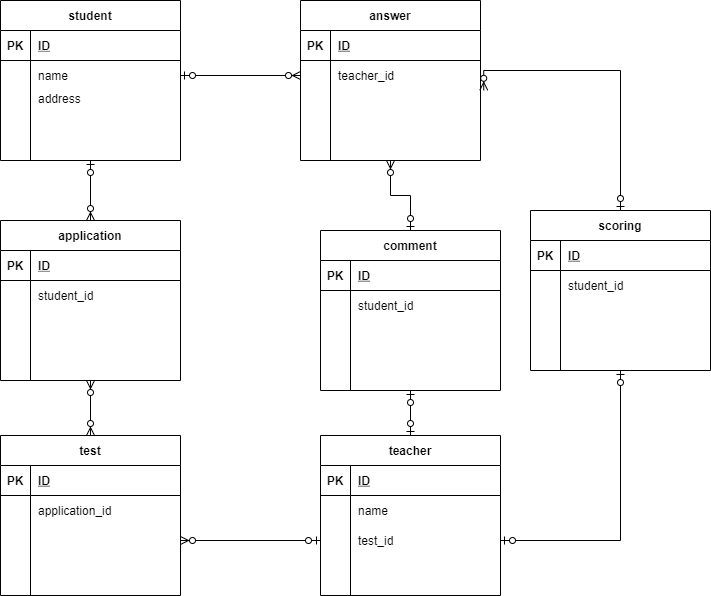

The diagram above was exported from draw.io. Its source (the exported page's mxGraphModel, read from the mxfile embedded in the PNG):
<mxGraphModel dx="820" dy="585" grid="1" gridSize="10" guides="1" tooltips="1" connect="1" arrows="1" fold="1" page="1" pageScale="1" pageWidth="827" pageHeight="1169" math="0" shadow="0">
  <root>
    <mxCell id="PcR57znVU3oYsCi3MSdu-0" />
    <mxCell id="PcR57znVU3oYsCi3MSdu-1" parent="PcR57znVU3oYsCi3MSdu-0" />
    <mxCell id="78" style="edgeStyle=orthogonalEdgeStyle;rounded=0;orthogonalLoop=1;jettySize=auto;html=1;exitX=0.5;exitY=1;exitDx=0;exitDy=0;startArrow=ERzeroToOne;startFill=1;endArrow=ERzeroToMany;endFill=1;" parent="PcR57znVU3oYsCi3MSdu-1" source="0" target="39" edge="1">
      <mxGeometry relative="1" as="geometry" />
    </mxCell>
    <mxCell id="0" value="student" style="shape=table;startSize=30;container=1;collapsible=1;childLayout=tableLayout;fixedRows=1;rowLines=0;fontStyle=1;align=center;resizeLast=1;" parent="PcR57znVU3oYsCi3MSdu-1" vertex="1">
      <mxGeometry x="70" y="70" width="180" height="160" as="geometry" />
    </mxCell>
    <mxCell id="1" value="" style="shape=partialRectangle;collapsible=0;dropTarget=0;pointerEvents=0;fillColor=none;top=0;left=0;bottom=1;right=0;points=[[0,0.5],[1,0.5]];portConstraint=eastwest;" parent="0" vertex="1">
      <mxGeometry y="30" width="180" height="30" as="geometry" />
    </mxCell>
    <mxCell id="2" value="PK" style="shape=partialRectangle;connectable=0;fillColor=none;top=0;left=0;bottom=0;right=0;fontStyle=1;overflow=hidden;" parent="1" vertex="1">
      <mxGeometry width="30" height="30" as="geometry" />
    </mxCell>
    <mxCell id="3" value="ID" style="shape=partialRectangle;connectable=0;fillColor=none;top=0;left=0;bottom=0;right=0;align=left;spacingLeft=6;fontStyle=5;overflow=hidden;" parent="1" vertex="1">
      <mxGeometry x="30" width="150" height="30" as="geometry" />
    </mxCell>
    <mxCell id="4" value="" style="shape=partialRectangle;collapsible=0;dropTarget=0;pointerEvents=0;fillColor=none;top=0;left=0;bottom=0;right=0;points=[[0,0.5],[1,0.5]];portConstraint=eastwest;" parent="0" vertex="1">
      <mxGeometry y="60" width="180" height="30" as="geometry" />
    </mxCell>
    <mxCell id="5" value="" style="shape=partialRectangle;connectable=0;fillColor=none;top=0;left=0;bottom=0;right=0;editable=1;overflow=hidden;" parent="4" vertex="1">
      <mxGeometry width="30" height="30" as="geometry" />
    </mxCell>
    <mxCell id="6" value="name" style="shape=partialRectangle;connectable=0;fillColor=none;top=0;left=0;bottom=0;right=0;align=left;spacingLeft=6;overflow=hidden;" parent="4" vertex="1">
      <mxGeometry x="30" width="150" height="30" as="geometry" />
    </mxCell>
    <mxCell id="7" value="" style="shape=partialRectangle;collapsible=0;dropTarget=0;pointerEvents=0;fillColor=none;top=0;left=0;bottom=0;right=0;points=[[0,0.5],[1,0.5]];portConstraint=eastwest;" parent="0" vertex="1">
      <mxGeometry y="90" width="180" height="30" as="geometry" />
    </mxCell>
    <mxCell id="8" value="" style="shape=partialRectangle;connectable=0;fillColor=none;top=0;left=0;bottom=0;right=0;editable=1;overflow=hidden;" parent="7" vertex="1">
      <mxGeometry width="30" height="30" as="geometry" />
    </mxCell>
    <mxCell id="9" value="address&#10;" style="shape=partialRectangle;connectable=0;fillColor=none;top=0;left=0;bottom=0;right=0;align=left;spacingLeft=6;overflow=hidden;" parent="7" vertex="1">
      <mxGeometry x="30" width="150" height="30" as="geometry" />
    </mxCell>
    <mxCell id="10" value="" style="shape=partialRectangle;collapsible=0;dropTarget=0;pointerEvents=0;fillColor=none;top=0;left=0;bottom=0;right=0;points=[[0,0.5],[1,0.5]];portConstraint=eastwest;" parent="0" vertex="1">
      <mxGeometry y="120" width="180" height="30" as="geometry" />
    </mxCell>
    <mxCell id="11" value="" style="shape=partialRectangle;connectable=0;fillColor=none;top=0;left=0;bottom=0;right=0;editable=1;overflow=hidden;" parent="10" vertex="1">
      <mxGeometry width="30" height="30" as="geometry" />
    </mxCell>
    <mxCell id="12" value="" style="shape=partialRectangle;connectable=0;fillColor=none;top=0;left=0;bottom=0;right=0;align=left;spacingLeft=6;overflow=hidden;" parent="10" vertex="1">
      <mxGeometry x="30" width="150" height="30" as="geometry" />
    </mxCell>
    <mxCell id="105" style="edgeStyle=orthogonalEdgeStyle;rounded=0;orthogonalLoop=1;jettySize=auto;html=1;exitX=0.5;exitY=0;exitDx=0;exitDy=0;entryX=0.5;entryY=1;entryDx=0;entryDy=0;startArrow=ERzeroToOne;startFill=1;endArrow=ERzeroToMany;endFill=1;" edge="1" parent="PcR57znVU3oYsCi3MSdu-1" source="13" target="65">
      <mxGeometry relative="1" as="geometry" />
    </mxCell>
    <mxCell id="108" style="edgeStyle=orthogonalEdgeStyle;rounded=0;orthogonalLoop=1;jettySize=auto;html=1;exitX=0.5;exitY=1;exitDx=0;exitDy=0;startArrow=ERzeroToOne;startFill=1;endArrow=ERzeroToOne;endFill=1;" edge="1" parent="PcR57znVU3oYsCi3MSdu-1" source="13" target="26">
      <mxGeometry relative="1" as="geometry" />
    </mxCell>
    <mxCell id="13" value="comment" style="shape=table;startSize=30;container=1;collapsible=1;childLayout=tableLayout;fixedRows=1;rowLines=0;fontStyle=1;align=center;resizeLast=1;" parent="PcR57znVU3oYsCi3MSdu-1" vertex="1">
      <mxGeometry x="390" y="300" width="180" height="160" as="geometry" />
    </mxCell>
    <mxCell id="14" value="" style="shape=partialRectangle;collapsible=0;dropTarget=0;pointerEvents=0;fillColor=none;top=0;left=0;bottom=1;right=0;points=[[0,0.5],[1,0.5]];portConstraint=eastwest;" parent="13" vertex="1">
      <mxGeometry y="30" width="180" height="30" as="geometry" />
    </mxCell>
    <mxCell id="15" value="PK" style="shape=partialRectangle;connectable=0;fillColor=none;top=0;left=0;bottom=0;right=0;fontStyle=1;overflow=hidden;" parent="14" vertex="1">
      <mxGeometry width="30" height="30" as="geometry" />
    </mxCell>
    <mxCell id="16" value="ID" style="shape=partialRectangle;connectable=0;fillColor=none;top=0;left=0;bottom=0;right=0;align=left;spacingLeft=6;fontStyle=5;overflow=hidden;" parent="14" vertex="1">
      <mxGeometry x="30" width="150" height="30" as="geometry" />
    </mxCell>
    <mxCell id="17" value="" style="shape=partialRectangle;collapsible=0;dropTarget=0;pointerEvents=0;fillColor=none;top=0;left=0;bottom=0;right=0;points=[[0,0.5],[1,0.5]];portConstraint=eastwest;" parent="13" vertex="1">
      <mxGeometry y="60" width="180" height="30" as="geometry" />
    </mxCell>
    <mxCell id="18" value="" style="shape=partialRectangle;connectable=0;fillColor=none;top=0;left=0;bottom=0;right=0;editable=1;overflow=hidden;" parent="17" vertex="1">
      <mxGeometry width="30" height="30" as="geometry" />
    </mxCell>
    <mxCell id="19" value="student_id" style="shape=partialRectangle;connectable=0;fillColor=none;top=0;left=0;bottom=0;right=0;align=left;spacingLeft=6;overflow=hidden;" parent="17" vertex="1">
      <mxGeometry x="30" width="150" height="30" as="geometry" />
    </mxCell>
    <mxCell id="20" value="" style="shape=partialRectangle;collapsible=0;dropTarget=0;pointerEvents=0;fillColor=none;top=0;left=0;bottom=0;right=0;points=[[0,0.5],[1,0.5]];portConstraint=eastwest;" parent="13" vertex="1">
      <mxGeometry y="90" width="180" height="30" as="geometry" />
    </mxCell>
    <mxCell id="21" value="" style="shape=partialRectangle;connectable=0;fillColor=none;top=0;left=0;bottom=0;right=0;editable=1;overflow=hidden;" parent="20" vertex="1">
      <mxGeometry width="30" height="30" as="geometry" />
    </mxCell>
    <mxCell id="22" value="" style="shape=partialRectangle;connectable=0;fillColor=none;top=0;left=0;bottom=0;right=0;align=left;spacingLeft=6;overflow=hidden;" parent="20" vertex="1">
      <mxGeometry x="30" width="150" height="30" as="geometry" />
    </mxCell>
    <mxCell id="23" value="" style="shape=partialRectangle;collapsible=0;dropTarget=0;pointerEvents=0;fillColor=none;top=0;left=0;bottom=0;right=0;points=[[0,0.5],[1,0.5]];portConstraint=eastwest;" parent="13" vertex="1">
      <mxGeometry y="120" width="180" height="30" as="geometry" />
    </mxCell>
    <mxCell id="24" value="" style="shape=partialRectangle;connectable=0;fillColor=none;top=0;left=0;bottom=0;right=0;editable=1;overflow=hidden;" parent="23" vertex="1">
      <mxGeometry width="30" height="30" as="geometry" />
    </mxCell>
    <mxCell id="25" value="" style="shape=partialRectangle;connectable=0;fillColor=none;top=0;left=0;bottom=0;right=0;align=left;spacingLeft=6;overflow=hidden;" parent="23" vertex="1">
      <mxGeometry x="30" width="150" height="30" as="geometry" />
    </mxCell>
    <mxCell id="26" value="teacher" style="shape=table;startSize=30;container=1;collapsible=1;childLayout=tableLayout;fixedRows=1;rowLines=0;fontStyle=1;align=center;resizeLast=1;" parent="PcR57znVU3oYsCi3MSdu-1" vertex="1">
      <mxGeometry x="390" y="505" width="180" height="160" as="geometry" />
    </mxCell>
    <mxCell id="27" value="" style="shape=partialRectangle;collapsible=0;dropTarget=0;pointerEvents=0;fillColor=none;top=0;left=0;bottom=1;right=0;points=[[0,0.5],[1,0.5]];portConstraint=eastwest;" parent="26" vertex="1">
      <mxGeometry y="30" width="180" height="30" as="geometry" />
    </mxCell>
    <mxCell id="28" value="PK" style="shape=partialRectangle;connectable=0;fillColor=none;top=0;left=0;bottom=0;right=0;fontStyle=1;overflow=hidden;" parent="27" vertex="1">
      <mxGeometry width="30" height="30" as="geometry" />
    </mxCell>
    <mxCell id="29" value="ID" style="shape=partialRectangle;connectable=0;fillColor=none;top=0;left=0;bottom=0;right=0;align=left;spacingLeft=6;fontStyle=5;overflow=hidden;" parent="27" vertex="1">
      <mxGeometry x="30" width="150" height="30" as="geometry" />
    </mxCell>
    <mxCell id="30" value="" style="shape=partialRectangle;collapsible=0;dropTarget=0;pointerEvents=0;fillColor=none;top=0;left=0;bottom=0;right=0;points=[[0,0.5],[1,0.5]];portConstraint=eastwest;" parent="26" vertex="1">
      <mxGeometry y="60" width="180" height="30" as="geometry" />
    </mxCell>
    <mxCell id="31" value="" style="shape=partialRectangle;connectable=0;fillColor=none;top=0;left=0;bottom=0;right=0;editable=1;overflow=hidden;" parent="30" vertex="1">
      <mxGeometry width="30" height="30" as="geometry" />
    </mxCell>
    <mxCell id="32" value="name" style="shape=partialRectangle;connectable=0;fillColor=none;top=0;left=0;bottom=0;right=0;align=left;spacingLeft=6;overflow=hidden;" parent="30" vertex="1">
      <mxGeometry x="30" width="150" height="30" as="geometry" />
    </mxCell>
    <mxCell id="33" value="" style="shape=partialRectangle;collapsible=0;dropTarget=0;pointerEvents=0;fillColor=none;top=0;left=0;bottom=0;right=0;points=[[0,0.5],[1,0.5]];portConstraint=eastwest;" parent="26" vertex="1">
      <mxGeometry y="90" width="180" height="30" as="geometry" />
    </mxCell>
    <mxCell id="34" value="" style="shape=partialRectangle;connectable=0;fillColor=none;top=0;left=0;bottom=0;right=0;editable=1;overflow=hidden;" parent="33" vertex="1">
      <mxGeometry width="30" height="30" as="geometry" />
    </mxCell>
    <mxCell id="35" value="test_id" style="shape=partialRectangle;connectable=0;fillColor=none;top=0;left=0;bottom=0;right=0;align=left;spacingLeft=6;overflow=hidden;" parent="33" vertex="1">
      <mxGeometry x="30" width="150" height="30" as="geometry" />
    </mxCell>
    <mxCell id="36" value="" style="shape=partialRectangle;collapsible=0;dropTarget=0;pointerEvents=0;fillColor=none;top=0;left=0;bottom=0;right=0;points=[[0,0.5],[1,0.5]];portConstraint=eastwest;" parent="26" vertex="1">
      <mxGeometry y="120" width="180" height="30" as="geometry" />
    </mxCell>
    <mxCell id="37" value="" style="shape=partialRectangle;connectable=0;fillColor=none;top=0;left=0;bottom=0;right=0;editable=1;overflow=hidden;" parent="36" vertex="1">
      <mxGeometry width="30" height="30" as="geometry" />
    </mxCell>
    <mxCell id="38" value="" style="shape=partialRectangle;connectable=0;fillColor=none;top=0;left=0;bottom=0;right=0;align=left;spacingLeft=6;overflow=hidden;" parent="36" vertex="1">
      <mxGeometry x="30" width="150" height="30" as="geometry" />
    </mxCell>
    <mxCell id="93" style="edgeStyle=orthogonalEdgeStyle;rounded=0;orthogonalLoop=1;jettySize=auto;html=1;exitX=0.5;exitY=1;exitDx=0;exitDy=0;startArrow=ERzeroToMany;startFill=1;endArrow=ERzeroToMany;endFill=1;" parent="PcR57znVU3oYsCi3MSdu-1" source="39" target="80" edge="1">
      <mxGeometry relative="1" as="geometry" />
    </mxCell>
    <mxCell id="39" value="application" style="shape=table;startSize=30;container=1;collapsible=1;childLayout=tableLayout;fixedRows=1;rowLines=0;fontStyle=1;align=center;resizeLast=1;" parent="PcR57znVU3oYsCi3MSdu-1" vertex="1">
      <mxGeometry x="70" y="290" width="180" height="160" as="geometry" />
    </mxCell>
    <mxCell id="40" value="" style="shape=partialRectangle;collapsible=0;dropTarget=0;pointerEvents=0;fillColor=none;top=0;left=0;bottom=1;right=0;points=[[0,0.5],[1,0.5]];portConstraint=eastwest;" parent="39" vertex="1">
      <mxGeometry y="30" width="180" height="30" as="geometry" />
    </mxCell>
    <mxCell id="41" value="PK" style="shape=partialRectangle;connectable=0;fillColor=none;top=0;left=0;bottom=0;right=0;fontStyle=1;overflow=hidden;" parent="40" vertex="1">
      <mxGeometry width="30" height="30" as="geometry" />
    </mxCell>
    <mxCell id="42" value="ID" style="shape=partialRectangle;connectable=0;fillColor=none;top=0;left=0;bottom=0;right=0;align=left;spacingLeft=6;fontStyle=5;overflow=hidden;" parent="40" vertex="1">
      <mxGeometry x="30" width="150" height="30" as="geometry" />
    </mxCell>
    <mxCell id="43" value="" style="shape=partialRectangle;collapsible=0;dropTarget=0;pointerEvents=0;fillColor=none;top=0;left=0;bottom=0;right=0;points=[[0,0.5],[1,0.5]];portConstraint=eastwest;" parent="39" vertex="1">
      <mxGeometry y="60" width="180" height="30" as="geometry" />
    </mxCell>
    <mxCell id="44" value="" style="shape=partialRectangle;connectable=0;fillColor=none;top=0;left=0;bottom=0;right=0;editable=1;overflow=hidden;" parent="43" vertex="1">
      <mxGeometry width="30" height="30" as="geometry" />
    </mxCell>
    <mxCell id="45" value="student_id" style="shape=partialRectangle;connectable=0;fillColor=none;top=0;left=0;bottom=0;right=0;align=left;spacingLeft=6;overflow=hidden;" parent="43" vertex="1">
      <mxGeometry x="30" width="150" height="30" as="geometry" />
    </mxCell>
    <mxCell id="46" value="" style="shape=partialRectangle;collapsible=0;dropTarget=0;pointerEvents=0;fillColor=none;top=0;left=0;bottom=0;right=0;points=[[0,0.5],[1,0.5]];portConstraint=eastwest;" parent="39" vertex="1">
      <mxGeometry y="90" width="180" height="30" as="geometry" />
    </mxCell>
    <mxCell id="47" value="" style="shape=partialRectangle;connectable=0;fillColor=none;top=0;left=0;bottom=0;right=0;editable=1;overflow=hidden;" parent="46" vertex="1">
      <mxGeometry width="30" height="30" as="geometry" />
    </mxCell>
    <mxCell id="48" value="" style="shape=partialRectangle;connectable=0;fillColor=none;top=0;left=0;bottom=0;right=0;align=left;spacingLeft=6;overflow=hidden;" parent="46" vertex="1">
      <mxGeometry x="30" width="150" height="30" as="geometry" />
    </mxCell>
    <mxCell id="49" value="" style="shape=partialRectangle;collapsible=0;dropTarget=0;pointerEvents=0;fillColor=none;top=0;left=0;bottom=0;right=0;points=[[0,0.5],[1,0.5]];portConstraint=eastwest;" parent="39" vertex="1">
      <mxGeometry y="120" width="180" height="30" as="geometry" />
    </mxCell>
    <mxCell id="50" value="" style="shape=partialRectangle;connectable=0;fillColor=none;top=0;left=0;bottom=0;right=0;editable=1;overflow=hidden;" parent="49" vertex="1">
      <mxGeometry width="30" height="30" as="geometry" />
    </mxCell>
    <mxCell id="51" value="" style="shape=partialRectangle;connectable=0;fillColor=none;top=0;left=0;bottom=0;right=0;align=left;spacingLeft=6;overflow=hidden;" parent="49" vertex="1">
      <mxGeometry x="30" width="150" height="30" as="geometry" />
    </mxCell>
    <mxCell id="106" style="edgeStyle=orthogonalEdgeStyle;rounded=0;orthogonalLoop=1;jettySize=auto;html=1;exitX=0.5;exitY=0;exitDx=0;exitDy=0;entryX=1.018;entryY=-0.007;entryDx=0;entryDy=0;entryPerimeter=0;startArrow=ERzeroToOne;startFill=1;endArrow=ERzeroToMany;endFill=1;" edge="1" parent="PcR57znVU3oYsCi3MSdu-1" source="52" target="72">
      <mxGeometry relative="1" as="geometry" />
    </mxCell>
    <mxCell id="107" style="edgeStyle=orthogonalEdgeStyle;rounded=0;orthogonalLoop=1;jettySize=auto;html=1;exitX=0.5;exitY=1;exitDx=0;exitDy=0;startArrow=ERzeroToOne;startFill=1;endArrow=ERzeroToOne;endFill=1;" edge="1" parent="PcR57znVU3oYsCi3MSdu-1" source="52" target="33">
      <mxGeometry relative="1" as="geometry" />
    </mxCell>
    <mxCell id="52" value="scoring" style="shape=table;startSize=30;container=1;collapsible=1;childLayout=tableLayout;fixedRows=1;rowLines=0;fontStyle=1;align=center;resizeLast=1;" parent="PcR57znVU3oYsCi3MSdu-1" vertex="1">
      <mxGeometry x="600" y="280" width="180" height="160" as="geometry" />
    </mxCell>
    <mxCell id="53" value="" style="shape=partialRectangle;collapsible=0;dropTarget=0;pointerEvents=0;fillColor=none;top=0;left=0;bottom=1;right=0;points=[[0,0.5],[1,0.5]];portConstraint=eastwest;" parent="52" vertex="1">
      <mxGeometry y="30" width="180" height="30" as="geometry" />
    </mxCell>
    <mxCell id="54" value="PK" style="shape=partialRectangle;connectable=0;fillColor=none;top=0;left=0;bottom=0;right=0;fontStyle=1;overflow=hidden;" parent="53" vertex="1">
      <mxGeometry width="30" height="30" as="geometry" />
    </mxCell>
    <mxCell id="55" value="ID" style="shape=partialRectangle;connectable=0;fillColor=none;top=0;left=0;bottom=0;right=0;align=left;spacingLeft=6;fontStyle=5;overflow=hidden;" parent="53" vertex="1">
      <mxGeometry x="30" width="150" height="30" as="geometry" />
    </mxCell>
    <mxCell id="56" value="" style="shape=partialRectangle;collapsible=0;dropTarget=0;pointerEvents=0;fillColor=none;top=0;left=0;bottom=0;right=0;points=[[0,0.5],[1,0.5]];portConstraint=eastwest;" parent="52" vertex="1">
      <mxGeometry y="60" width="180" height="30" as="geometry" />
    </mxCell>
    <mxCell id="57" value="" style="shape=partialRectangle;connectable=0;fillColor=none;top=0;left=0;bottom=0;right=0;editable=1;overflow=hidden;" parent="56" vertex="1">
      <mxGeometry width="30" height="30" as="geometry" />
    </mxCell>
    <mxCell id="58" value="student_id" style="shape=partialRectangle;connectable=0;fillColor=none;top=0;left=0;bottom=0;right=0;align=left;spacingLeft=6;overflow=hidden;" parent="56" vertex="1">
      <mxGeometry x="30" width="150" height="30" as="geometry" />
    </mxCell>
    <mxCell id="59" value="" style="shape=partialRectangle;collapsible=0;dropTarget=0;pointerEvents=0;fillColor=none;top=0;left=0;bottom=0;right=0;points=[[0,0.5],[1,0.5]];portConstraint=eastwest;" parent="52" vertex="1">
      <mxGeometry y="90" width="180" height="30" as="geometry" />
    </mxCell>
    <mxCell id="60" value="" style="shape=partialRectangle;connectable=0;fillColor=none;top=0;left=0;bottom=0;right=0;editable=1;overflow=hidden;" parent="59" vertex="1">
      <mxGeometry width="30" height="30" as="geometry" />
    </mxCell>
    <mxCell id="61" value="" style="shape=partialRectangle;connectable=0;fillColor=none;top=0;left=0;bottom=0;right=0;align=left;spacingLeft=6;overflow=hidden;" parent="59" vertex="1">
      <mxGeometry x="30" width="150" height="30" as="geometry" />
    </mxCell>
    <mxCell id="62" value="" style="shape=partialRectangle;collapsible=0;dropTarget=0;pointerEvents=0;fillColor=none;top=0;left=0;bottom=0;right=0;points=[[0,0.5],[1,0.5]];portConstraint=eastwest;" parent="52" vertex="1">
      <mxGeometry y="120" width="180" height="30" as="geometry" />
    </mxCell>
    <mxCell id="63" value="" style="shape=partialRectangle;connectable=0;fillColor=none;top=0;left=0;bottom=0;right=0;editable=1;overflow=hidden;" parent="62" vertex="1">
      <mxGeometry width="30" height="30" as="geometry" />
    </mxCell>
    <mxCell id="64" value="" style="shape=partialRectangle;connectable=0;fillColor=none;top=0;left=0;bottom=0;right=0;align=left;spacingLeft=6;overflow=hidden;" parent="62" vertex="1">
      <mxGeometry x="30" width="150" height="30" as="geometry" />
    </mxCell>
    <mxCell id="65" value="answer" style="shape=table;startSize=30;container=1;collapsible=1;childLayout=tableLayout;fixedRows=1;rowLines=0;fontStyle=1;align=center;resizeLast=1;" parent="PcR57znVU3oYsCi3MSdu-1" vertex="1">
      <mxGeometry x="370" y="70" width="180" height="160" as="geometry" />
    </mxCell>
    <mxCell id="66" value="" style="shape=partialRectangle;collapsible=0;dropTarget=0;pointerEvents=0;fillColor=none;top=0;left=0;bottom=1;right=0;points=[[0,0.5],[1,0.5]];portConstraint=eastwest;" parent="65" vertex="1">
      <mxGeometry y="30" width="180" height="30" as="geometry" />
    </mxCell>
    <mxCell id="67" value="PK" style="shape=partialRectangle;connectable=0;fillColor=none;top=0;left=0;bottom=0;right=0;fontStyle=1;overflow=hidden;" parent="66" vertex="1">
      <mxGeometry width="30" height="30" as="geometry" />
    </mxCell>
    <mxCell id="68" value="ID" style="shape=partialRectangle;connectable=0;fillColor=none;top=0;left=0;bottom=0;right=0;align=left;spacingLeft=6;fontStyle=5;overflow=hidden;" parent="66" vertex="1">
      <mxGeometry x="30" width="150" height="30" as="geometry" />
    </mxCell>
    <mxCell id="69" value="" style="shape=partialRectangle;collapsible=0;dropTarget=0;pointerEvents=0;fillColor=none;top=0;left=0;bottom=0;right=0;points=[[0,0.5],[1,0.5]];portConstraint=eastwest;" parent="65" vertex="1">
      <mxGeometry y="60" width="180" height="30" as="geometry" />
    </mxCell>
    <mxCell id="70" value="" style="shape=partialRectangle;connectable=0;fillColor=none;top=0;left=0;bottom=0;right=0;editable=1;overflow=hidden;" parent="69" vertex="1">
      <mxGeometry width="30" height="30" as="geometry" />
    </mxCell>
    <mxCell id="71" value="teacher_id" style="shape=partialRectangle;connectable=0;fillColor=none;top=0;left=0;bottom=0;right=0;align=left;spacingLeft=6;overflow=hidden;" parent="69" vertex="1">
      <mxGeometry x="30" width="150" height="30" as="geometry" />
    </mxCell>
    <mxCell id="72" value="" style="shape=partialRectangle;collapsible=0;dropTarget=0;pointerEvents=0;fillColor=none;top=0;left=0;bottom=0;right=0;points=[[0,0.5],[1,0.5]];portConstraint=eastwest;" parent="65" vertex="1">
      <mxGeometry y="90" width="180" height="30" as="geometry" />
    </mxCell>
    <mxCell id="73" value="" style="shape=partialRectangle;connectable=0;fillColor=none;top=0;left=0;bottom=0;right=0;editable=1;overflow=hidden;" parent="72" vertex="1">
      <mxGeometry width="30" height="30" as="geometry" />
    </mxCell>
    <mxCell id="74" value="" style="shape=partialRectangle;connectable=0;fillColor=none;top=0;left=0;bottom=0;right=0;align=left;spacingLeft=6;overflow=hidden;" parent="72" vertex="1">
      <mxGeometry x="30" width="150" height="30" as="geometry" />
    </mxCell>
    <mxCell id="75" value="" style="shape=partialRectangle;collapsible=0;dropTarget=0;pointerEvents=0;fillColor=none;top=0;left=0;bottom=0;right=0;points=[[0,0.5],[1,0.5]];portConstraint=eastwest;" parent="65" vertex="1">
      <mxGeometry y="120" width="180" height="30" as="geometry" />
    </mxCell>
    <mxCell id="76" value="" style="shape=partialRectangle;connectable=0;fillColor=none;top=0;left=0;bottom=0;right=0;editable=1;overflow=hidden;" parent="75" vertex="1">
      <mxGeometry width="30" height="30" as="geometry" />
    </mxCell>
    <mxCell id="77" value="" style="shape=partialRectangle;connectable=0;fillColor=none;top=0;left=0;bottom=0;right=0;align=left;spacingLeft=6;overflow=hidden;" parent="75" vertex="1">
      <mxGeometry x="30" width="150" height="30" as="geometry" />
    </mxCell>
    <mxCell id="80" value="test" style="shape=table;startSize=30;container=1;collapsible=1;childLayout=tableLayout;fixedRows=1;rowLines=0;fontStyle=1;align=center;resizeLast=1;" parent="PcR57znVU3oYsCi3MSdu-1" vertex="1">
      <mxGeometry x="70" y="505" width="180" height="160" as="geometry" />
    </mxCell>
    <mxCell id="81" value="" style="shape=partialRectangle;collapsible=0;dropTarget=0;pointerEvents=0;fillColor=none;top=0;left=0;bottom=1;right=0;points=[[0,0.5],[1,0.5]];portConstraint=eastwest;" parent="80" vertex="1">
      <mxGeometry y="30" width="180" height="30" as="geometry" />
    </mxCell>
    <mxCell id="82" value="PK" style="shape=partialRectangle;connectable=0;fillColor=none;top=0;left=0;bottom=0;right=0;fontStyle=1;overflow=hidden;" parent="81" vertex="1">
      <mxGeometry width="30" height="30" as="geometry" />
    </mxCell>
    <mxCell id="83" value="ID" style="shape=partialRectangle;connectable=0;fillColor=none;top=0;left=0;bottom=0;right=0;align=left;spacingLeft=6;fontStyle=5;overflow=hidden;" parent="81" vertex="1">
      <mxGeometry x="30" width="150" height="30" as="geometry" />
    </mxCell>
    <mxCell id="84" value="" style="shape=partialRectangle;collapsible=0;dropTarget=0;pointerEvents=0;fillColor=none;top=0;left=0;bottom=0;right=0;points=[[0,0.5],[1,0.5]];portConstraint=eastwest;" parent="80" vertex="1">
      <mxGeometry y="60" width="180" height="30" as="geometry" />
    </mxCell>
    <mxCell id="85" value="" style="shape=partialRectangle;connectable=0;fillColor=none;top=0;left=0;bottom=0;right=0;editable=1;overflow=hidden;" parent="84" vertex="1">
      <mxGeometry width="30" height="30" as="geometry" />
    </mxCell>
    <mxCell id="86" value="application_id" style="shape=partialRectangle;connectable=0;fillColor=none;top=0;left=0;bottom=0;right=0;align=left;spacingLeft=6;overflow=hidden;" parent="84" vertex="1">
      <mxGeometry x="30" width="150" height="30" as="geometry" />
    </mxCell>
    <mxCell id="87" value="" style="shape=partialRectangle;collapsible=0;dropTarget=0;pointerEvents=0;fillColor=none;top=0;left=0;bottom=0;right=0;points=[[0,0.5],[1,0.5]];portConstraint=eastwest;" parent="80" vertex="1">
      <mxGeometry y="90" width="180" height="30" as="geometry" />
    </mxCell>
    <mxCell id="88" value="" style="shape=partialRectangle;connectable=0;fillColor=none;top=0;left=0;bottom=0;right=0;editable=1;overflow=hidden;" parent="87" vertex="1">
      <mxGeometry width="30" height="30" as="geometry" />
    </mxCell>
    <mxCell id="89" value="" style="shape=partialRectangle;connectable=0;fillColor=none;top=0;left=0;bottom=0;right=0;align=left;spacingLeft=6;overflow=hidden;" parent="87" vertex="1">
      <mxGeometry x="30" width="150" height="30" as="geometry" />
    </mxCell>
    <mxCell id="90" value="" style="shape=partialRectangle;collapsible=0;dropTarget=0;pointerEvents=0;fillColor=none;top=0;left=0;bottom=0;right=0;points=[[0,0.5],[1,0.5]];portConstraint=eastwest;" parent="80" vertex="1">
      <mxGeometry y="120" width="180" height="30" as="geometry" />
    </mxCell>
    <mxCell id="91" value="" style="shape=partialRectangle;connectable=0;fillColor=none;top=0;left=0;bottom=0;right=0;editable=1;overflow=hidden;" parent="90" vertex="1">
      <mxGeometry width="30" height="30" as="geometry" />
    </mxCell>
    <mxCell id="92" value="" style="shape=partialRectangle;connectable=0;fillColor=none;top=0;left=0;bottom=0;right=0;align=left;spacingLeft=6;overflow=hidden;" parent="90" vertex="1">
      <mxGeometry x="30" width="150" height="30" as="geometry" />
    </mxCell>
    <mxCell id="102" style="edgeStyle=orthogonalEdgeStyle;rounded=0;orthogonalLoop=1;jettySize=auto;html=1;exitX=1;exitY=0.5;exitDx=0;exitDy=0;entryX=0;entryY=0.5;entryDx=0;entryDy=0;startArrow=ERzeroToMany;startFill=1;endArrow=ERzeroToOne;endFill=1;" parent="PcR57znVU3oYsCi3MSdu-1" source="87" target="33" edge="1">
      <mxGeometry relative="1" as="geometry" />
    </mxCell>
    <mxCell id="104" style="edgeStyle=orthogonalEdgeStyle;rounded=0;orthogonalLoop=1;jettySize=auto;html=1;exitX=0;exitY=0.5;exitDx=0;exitDy=0;startArrow=ERzeroToMany;startFill=1;endArrow=ERzeroToOne;endFill=1;" edge="1" parent="PcR57znVU3oYsCi3MSdu-1" source="69" target="4">
      <mxGeometry relative="1" as="geometry" />
    </mxCell>
  </root>
</mxGraphModel>